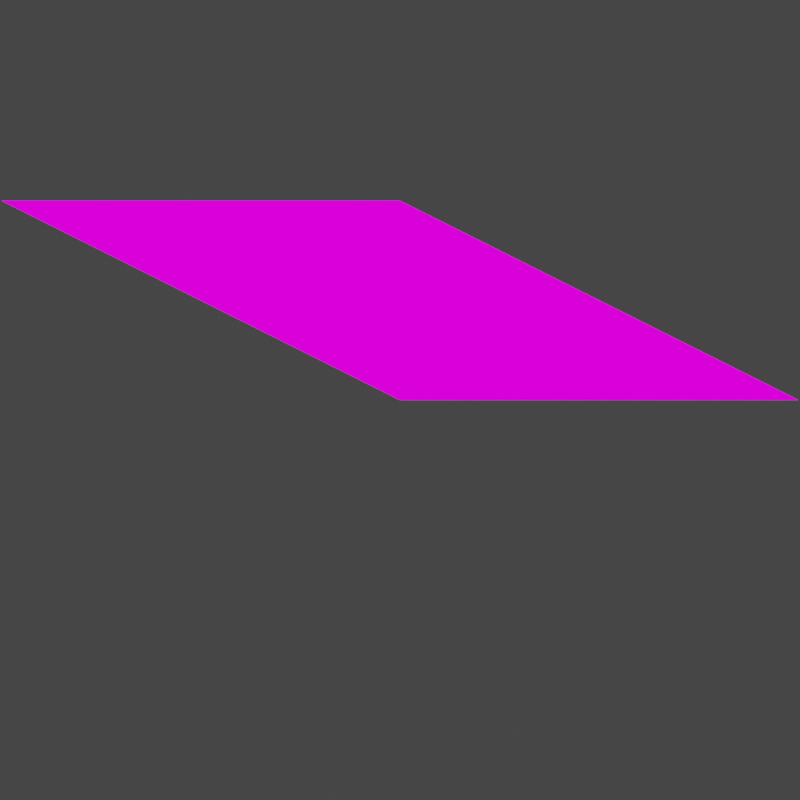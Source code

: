 # Source: slope-straight.blend  (saved by Blender 2.93.20; exported with 4.5.12 LTS)
import bpy
from mathutils import Matrix  # noqa: F401  (used for matrix-valued properties, if any)

bpy.ops.wm.read_factory_settings(use_empty=True)
scene = bpy.context.scene
scene.name = 'Scene'

# ---- collections
col_collection = bpy.data.collections.new('Collection'); scene.collection.children.link(col_collection)

# ---- images (referenced by path relative to the original .blend; pixels are not part of the script)
import os
ASSET_DIR = os.environ.get("B2B_ASSET_DIR", "")  # directory of the original .blend (textures are referenced by path, not embedded)
HERE = os.path.dirname(os.path.abspath(__file__))  # packed textures are extracted next to this script under _unpacked/

def load_image(name, relpath, width, height, colorspace="sRGB"):
    """Load a texture the original file referenced (path relative to the .blend, or extracted next to this script)."""
    p = next((c for c in (os.path.join(HERE, relpath), os.path.join(ASSET_DIR, relpath)) if relpath and os.path.exists(c)), "")
    if p:
        img = bpy.data.images.load(p, check_existing=True)
        img.name = name
    else:  # same state as the original file: an image datablock whose file is absent (Cycles renders it pink)
        img = bpy.data.images.new(name, width, height)
        img.source = "FILE"
        img.filepath = "//" + (relpath or name)
    img.colorspace_settings.name = colorspace
    return img
img_straight_png = load_image('straight.png', 'textures/straight.png', 1024, 1024, 'sRGB')

# ---- materials (node trees are filled in below, after node groups)
mat_material = bpy.data.materials.new('Material')
mat_material.alpha_threshold = 0.0
mat_material.use_transparent_shadow = False
mat_material.line_color = (0.0, 0.0, 0.0, 1.0)
mat_grass = bpy.data.materials.new('Grass')
mat_grass.alpha_threshold = 0.0
mat_grass.use_transparent_shadow = False
mat_grass.line_color = (0.0, 0.0, 0.0, 1.0)
mat_grass_001 = bpy.data.materials.new('Grass.001')
mat_grass_001.surface_render_method = 'BLENDED'
mat_grass_001.blend_method = 'BLEND'
mat_grass_001.alpha_threshold = 0.0
mat_grass_001.preview_render_type = 'FLAT'
mat_grass_001.line_color = (0.0, 0.0, 0.0, 1.0)

# ---- material node trees
mat_material.use_nodes = True; mat_material.node_tree.nodes.clear()
_N = mat_material.node_tree.nodes; _L = mat_material.node_tree.links
n0 = _N.new('ShaderNodeOutputMaterial'); n0.name = 'Material Output'; n0.location = (300, 300)
n1 = _N.new('ShaderNodeBsdfToon'); n1.name = 'Toon BSDF'; n1.location = (10, 300)
n1.inputs[0].default_value = (0.09068, 0.03379, 0.004222, 1.0)
_L.new(n1.outputs[0], n0.inputs[0])
n0.is_active_output = True
mat_grass.use_nodes = True; mat_grass.node_tree.nodes.clear()
_N = mat_grass.node_tree.nodes; _L = mat_grass.node_tree.links
n0 = _N.new('ShaderNodeOutputMaterial'); n0.name = 'Material Output'; n0.location = (300, 300)
n1 = _N.new('ShaderNodeBsdfToon'); n1.name = 'Toon BSDF'; n1.location = (10, 300)
n1.inputs[0].default_value = (0.04806, 0.1626, 0.001803, 1.0)
_L.new(n1.outputs[0], n0.inputs[0])
n0.is_active_output = True
mat_grass_001.use_nodes = True; mat_grass_001.node_tree.nodes.clear()
_N = mat_grass_001.node_tree.nodes; _L = mat_grass_001.node_tree.links
n0 = _N.new('ShaderNodeOutputMaterial'); n0.name = 'Material Output'; n0.location = (300, 300)
n0.target = 'CYCLES'
n1 = _N.new('ShaderNodeBsdfPrincipled'); n1.name = 'Principled BSDF'; n1.location = (10, 300)
n1.distribution = 'GGX'
n1.subsurface_method = 'BURLEY'
n1.inputs[3].default_value = 1.45
n1.inputs[13].default_value = 0.0
n1.inputs[27].default_value = (0.0, 0.0, 0.0, 1.0)
n1.inputs[28].default_value = 1.0
n2 = _N.new('ShaderNodeTexImage'); n2.name = 'Image Texture'; n2.location = (-280, 280)
n2.image = img_straight_png
n2.extension = 'EXTEND'
n3 = _N.new('ShaderNodeOutputMaterial'); n3.name = 'Material Output.001'; n3.location = (0, 0)
n3.target = 'EEVEE'
n4 = _N.new('ShaderNodeMixShader'); n4.name = 'Mix Shader'; n4.location = (0, 0)
n4.label = 'Disable Shadow'
n4.hide = True
n5 = _N.new('ShaderNodeLightPath'); n5.name = 'Light Path'; n5.location = (0, 0)
n5.hide = True
n6 = _N.new('ShaderNodeBsdfTransparent'); n6.name = 'Transparent BSDF'; n6.location = (0, 0)
n6.hide = True
_L.new(n1.outputs[0], n0.inputs[0])
_L.new(n2.outputs[0], n1.inputs[0])
_L.new(n2.outputs[1], n1.inputs[4])
_L.new(n1.outputs[0], n4.inputs[1])
_L.new(n4.outputs[0], n3.inputs[0])
_L.new(n5.outputs[1], n4.inputs[0])
_L.new(n6.outputs[0], n4.inputs[2])
n0.is_active_output = True

# ---- world
world_world = bpy.data.worlds.new('World'); scene.world = world_world
world_world.use_nodes = True; world_world.node_tree.nodes.clear()
_N = world_world.node_tree.nodes; _L = world_world.node_tree.links
n0 = _N.new('ShaderNodeOutputWorld'); n0.name = 'World Output'; n0.location = (300, 300)
n1 = _N.new('ShaderNodeBackground'); n1.name = 'Background'; n1.location = (10, 300)
n1.inputs[0].default_value = (0.05088, 0.05088, 0.05088, 1.0)
_L.new(n1.outputs[0], n0.inputs[0])
n0.is_active_output = True
world_world.color = (0.05088, 0.05088, 0.05088)
world_world.use_sun_shadow = False
world_world.sun_shadow_jitter_overblur = 0.0

# ---- cameras
cam_camera = bpy.data.cameras.new('Camera')
cam_camera.type = 'ORTHO'
cam_camera.clip_end = 100.0
cam_camera.ortho_scale = 4.014

# ---- lights
light_light = bpy.data.lights.new('Light', 'SUN')
light_light.transmission_factor = 0.0
light_light.angle = 0.1993
light_light.energy = 5.0
light_light.shadow_soft_size = 0.1
light_light.shadow_cascade_max_distance = 1000.0

# ---- meshes
me_cube = bpy.data.meshes.new('Cube')
me_cube.from_pydata([(1.414, 1.414, -0.1547), (1.414, -1.414, 1.0), (-1.414, 1.414, -0.1547), (-1.414, -1.414, 1.0), (1.414, 1.414, -1.155), (1.414, -1.414, -1.155), (-1.414, 1.414, -1.155), (-1.414, -1.414, -1.155)], [], [(2, 3, 1, 0), (6, 4, 5, 7), (1, 3, 7, 5), (3, 2, 6, 7), (0, 1, 5, 4), (2, 0, 4, 6)])
_uv = me_cube.uv_layers.new(name='UVMap')
_uv.uv.foreach_set('vector', [0.125, 0.5, 0.125, 0.75, 0.375, 0.75, 0.375, 0.5, 0.125, 0.5, 0.375, 0.5, 0.375, 0.75, 0.125, 0.75, 0.375, 0.75, 0.125, 0.75, 0.125, 0.75, 0.375, 0.75, 0.125, 0.75, 0.125, 0.5, 0.125, 0.5, 0.125, 0.75, 0.375, 0.5, 0.375, 0.75, 0.375, 0.75, 0.375, 0.5, 0.125, 0.5, 0.375, 0.5, 0.375, 0.5, 0.125, 0.5])
me_cube.materials.append(mat_material)
me_cube.use_remesh_preserve_volume = False
me_cube.use_remesh_preserve_attributes = False
me_cube.use_mirror_vertex_groups = False
me_cube.update()
me_grass = bpy.data.meshes.new('Grass')
me_grass.from_pydata([(1.414, 1.414, 0.0), (1.414, -1.414, 1.155), (-1.414, 1.414, 0.0), (-1.414, -1.414, 1.155), (1.414, 1.414, -0.1547), (1.414, -1.414, 1.0), (-1.414, 1.414, -0.1547), (-1.414, -1.414, 1.0)], [], [(2, 3, 1, 0), (6, 4, 5, 7), (1, 3, 7, 5), (3, 2, 6, 7), (0, 1, 5, 4), (2, 0, 4, 6)])
_uv = me_grass.uv_layers.new(name='UVMap')
_uv.uv.foreach_set('vector', [0.125, 0.5, 0.125, 0.75, 0.375, 0.75, 0.375, 0.5, 0.125, 0.5, 0.375, 0.5, 0.375, 0.75, 0.125, 0.75, 0.375, 0.75, 0.125, 0.75, 0.125, 0.75, 0.375, 0.75, 0.125, 0.75, 0.125, 0.5, 0.125, 0.5, 0.125, 0.75, 0.375, 0.5, 0.375, 0.75, 0.375, 0.75, 0.375, 0.5, 0.125, 0.5, 0.375, 0.5, 0.375, 0.5, 0.125, 0.5])
me_grass.materials.append(mat_grass)
me_grass.use_remesh_preserve_volume = False
me_grass.use_remesh_preserve_attributes = False
me_grass.use_mirror_vertex_groups = False
me_grass.update()
me_grass_001 = bpy.data.meshes.new('Grass.001')
me_grass_001.from_pydata([(1.414, 1.414, 0.0), (1.414, -1.414, 1.155), (-1.414, 1.414, 0.0), (-1.414, -1.414, 1.155)], [], [(2, 3, 1, 0)])
_uv = me_grass_001.uv_layers.new(name='UVMap')
_uv.uv.foreach_set('vector', [0.0, 1.0, 0.0, 5.96e-08, 1.0, 0.0, 1.0, 1.0])
me_grass_001.materials.append(mat_grass_001)
me_grass_001.use_remesh_preserve_volume = False
me_grass_001.use_remesh_preserve_attributes = False
me_grass_001.use_mirror_vertex_groups = False
me_grass_001.update()

# ---- objects
ob_dirt = bpy.data.objects.new('Dirt', me_cube)
ob_light = bpy.data.objects.new('Light', light_light)
ob_camera = bpy.data.objects.new('Camera', cam_camera)
ob_grass = bpy.data.objects.new('Grass', me_grass)
ob_road = bpy.data.objects.new('Road', me_grass_001)

# ---- transforms, parenting, visibility, modifiers, constraints
ob_dirt.location = (0.0, 0.0, 0.0)
ob_dirt.lock_rotations_4d = False
ob_dirt.empty_display_type = 'ARROWS'
ob_dirt.hide_render = True
ob_dirt.lineart.crease_threshold = 0.0
ob_light.location = (3.069, 3.06, 4.133)
ob_light.rotation_euler = (0.7682, 0.2915, 2.071)
ob_light.lock_rotations_4d = False
ob_light.empty_display_type = 'ARROWS'
ob_light.color = (0.0, 0.0, 0.0, 0.0)
ob_light.lineart.crease_threshold = 0.0
ob_camera.location = (4.0, -4.0, 3.268)
ob_camera.rotation_euler = (1.047, 0.0, 0.7854)
ob_camera.lock_rotations_4d = False
ob_camera.empty_display_type = 'ARROWS'
ob_camera.color = (0.0, 0.0, 0.0, 0.0)
ob_camera.display_type = 'WIRE'
ob_camera.lineart.crease_threshold = 0.0
ob_grass.parent = ob_dirt
ob_grass.location = (0.0, 0.0, 0.0)
ob_grass.lock_rotations_4d = False
ob_grass.empty_display_type = 'ARROWS'
ob_grass.hide_render = True
ob_grass.lineart.crease_threshold = 0.0
ob_road.parent = ob_dirt
ob_road.location = (0.0, 0.0, 0.0)
ob_road.lock_rotations_4d = False
ob_road.empty_display_type = 'ARROWS'
ob_road.visible_shadow = False
ob_road.lineart.crease_threshold = 0.0

# ---- collection membership
col_collection.objects.link(ob_dirt)
col_collection.objects.link(ob_light)
col_collection.objects.link(ob_camera)
col_collection.objects.link(ob_grass)
col_collection.objects.link(ob_road)

# ---- scene / render settings (as saved in the file)
scene.camera = ob_camera
scene.frame_start = 1; scene.frame_end = 250; scene.frame_set(1)
scene.render.engine = 'BLENDER_EEVEE_NEXT'
scene.render.resolution_x = 128
scene.render.resolution_y = 128
scene.render.film_transparent = True
scene.render.use_border = True
scene.render.border_min_y = 0.2484
scene.render.use_crop_to_border = True
scene.render.line_thickness_mode = 'RELATIVE'
scene.cycles.use_denoising = False
scene.cycles.samples = 128
scene.cycles.sampling_pattern = 'TABULATED_SOBOL'
scene.cycles.use_adaptive_sampling = False
scene.cycles.use_light_tree = False
scene.view_settings.view_transform = 'Filmic'
bpy.context.view_layer.update()
